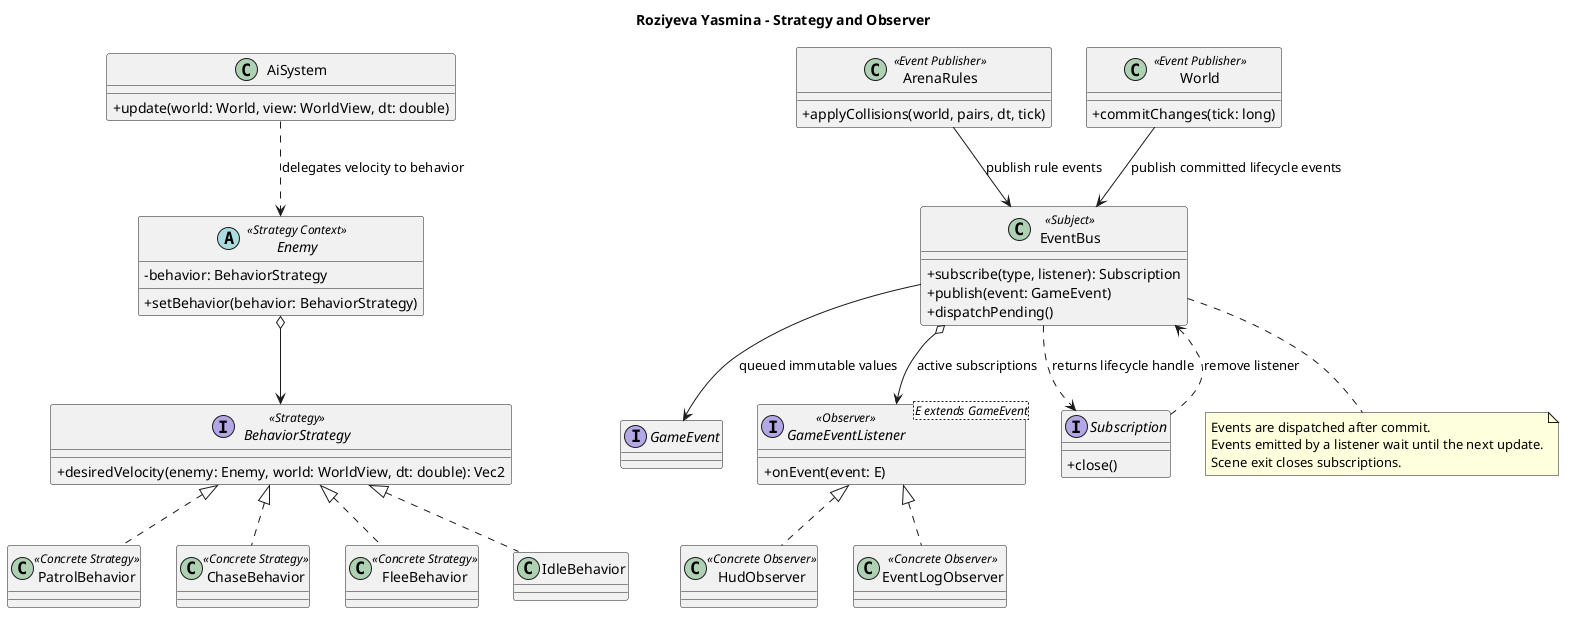

The diagram above was rendered by PlantUML. Its source (embedded in the PNG):
@startuml
title Roziyeva Yasmina - Strategy and Observer
skinparam classAttributeIconSize 0
abstract class Enemy <<Strategy Context>> {
  - behavior: BehaviorStrategy
  + setBehavior(behavior: BehaviorStrategy)
}
interface BehaviorStrategy <<Strategy>> {
  + desiredVelocity(enemy: Enemy, world: WorldView, dt: double): Vec2
}
class PatrolBehavior <<Concrete Strategy>>
class ChaseBehavior <<Concrete Strategy>>
class FleeBehavior <<Concrete Strategy>>
class IdleBehavior
class AiSystem {
  + update(world: World, view: WorldView, dt: double)
}
class ArenaRules <<Event Publisher>> {
  + applyCollisions(world, pairs, dt, tick)
}
class World <<Event Publisher>> {
  + commitChanges(tick: long)
}
interface GameEvent
class EventBus <<Subject>> {
  + subscribe(type, listener): Subscription
  + publish(event: GameEvent)
  + dispatchPending()
}
interface "GameEventListener<E extends GameEvent>" as Listener <<Observer>> {
  + onEvent(event: E)
}
interface Subscription {
  + close()
}
class HudObserver <<Concrete Observer>>
class EventLogObserver <<Concrete Observer>>
Enemy o--> BehaviorStrategy
AiSystem ..> Enemy : delegates velocity to behavior
BehaviorStrategy <|.. PatrolBehavior
BehaviorStrategy <|.. ChaseBehavior
BehaviorStrategy <|.. FleeBehavior
BehaviorStrategy <|.. IdleBehavior
ArenaRules --> EventBus : publish rule events
World --> EventBus : publish committed lifecycle events
EventBus --> GameEvent : queued immutable values
EventBus o--> Listener : active subscriptions
EventBus ..> Subscription : returns lifecycle handle
Subscription ..> EventBus : remove listener
Listener <|.. HudObserver
Listener <|.. EventLogObserver
note bottom of EventBus
Events are dispatched after commit.
Events emitted by a listener wait until the next update.
Scene exit closes subscriptions.
end note
@enduml